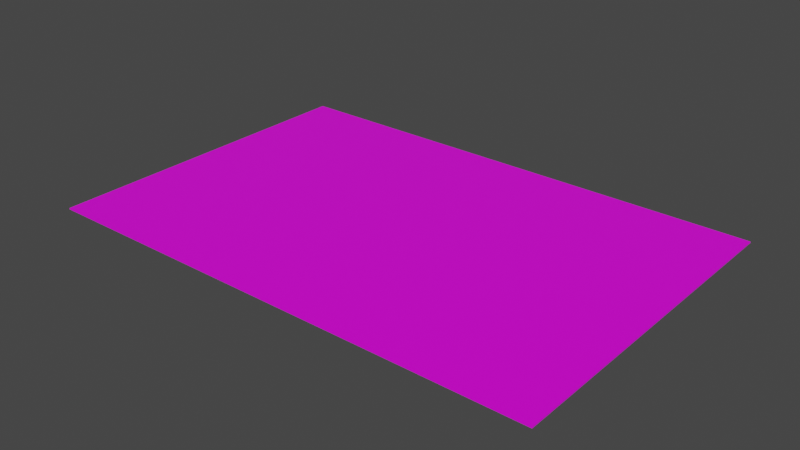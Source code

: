 # Source: GameBoard.blend  (saved by Blender 2.82.7; exported with 4.5.12 LTS)
import bpy
from mathutils import Matrix  # noqa: F401  (used for matrix-valued properties, if any)

bpy.ops.wm.read_factory_settings(use_empty=True)
scene = bpy.context.scene
scene.name = 'Scene'

# ---- collections
col_collection = bpy.data.collections.new('Collection'); scene.collection.children.link(col_collection)

# ---- images (referenced by path relative to the original .blend; pixels are not part of the script)
import os
ASSET_DIR = os.environ.get("B2B_ASSET_DIR", "")  # directory of the original .blend (textures are referenced by path, not embedded)
HERE = os.path.dirname(os.path.abspath(__file__))  # packed textures are extracted next to this script under _unpacked/

def load_image(name, relpath, width, height, colorspace="sRGB"):
    """Load a texture the original file referenced (path relative to the .blend, or extracted next to this script)."""
    p = next((c for c in (os.path.join(HERE, relpath), os.path.join(ASSET_DIR, relpath)) if relpath and os.path.exists(c)), "")
    if p:
        img = bpy.data.images.load(p, check_existing=True)
        img.name = name
    else:  # same state as the original file: an image datablock whose file is absent (Cycles renders it pink)
        img = bpy.data.images.new(name, width, height)
        img.source = "FILE"
        img.filepath = "//" + (relpath or name)
    img.colorspace_settings.name = colorspace
    return img
img_fullmap_png = load_image('FullMap.png', 'FullMap.png', 1024, 1024, 'sRGB')

# ---- materials (node trees are filled in below, after node groups)
mat_material = bpy.data.materials.new('Material')
mat_material.alpha_threshold = 0.0
mat_material.use_transparent_shadow = False
mat_material.line_color = (0.0, 0.0, 0.0, 1.0)

# ---- material node trees
mat_material.use_nodes = True; mat_material.node_tree.nodes.clear()
_N = mat_material.node_tree.nodes; _L = mat_material.node_tree.links
n0 = _N.new('ShaderNodeOutputMaterial'); n0.name = 'Material Output'; n0.location = (300, 300)
n1 = _N.new('ShaderNodeBsdfPrincipled'); n1.name = 'Principled BSDF'; n1.location = (10, 300)
n1.distribution = 'GGX'
n1.subsurface_method = 'BURLEY'
n1.inputs[2].default_value = 0.4
n1.inputs[3].default_value = 1.45
n1.inputs[27].default_value = (0.0, 0.0, 0.0, 1.0)
n1.inputs[28].default_value = 1.0
n2 = _N.new('ShaderNodeTexImage'); n2.name = 'Image Texture'; n2.location = (-280, 280)
n2.image = img_fullmap_png
_L.new(n1.outputs[0], n0.inputs[0])
_L.new(n2.outputs[0], n1.inputs[0])
n0.is_active_output = True

# ---- world
world_world = bpy.data.worlds.new('World'); scene.world = world_world
world_world.use_nodes = True; world_world.node_tree.nodes.clear()
_N = world_world.node_tree.nodes; _L = world_world.node_tree.links
n0 = _N.new('ShaderNodeOutputWorld'); n0.name = 'World Output'; n0.location = (300, 300)
n1 = _N.new('ShaderNodeBackground'); n1.name = 'Background'; n1.location = (10, 300)
n1.inputs[0].default_value = (0.05088, 0.05088, 0.05088, 1.0)
_L.new(n1.outputs[0], n0.inputs[0])
n0.is_active_output = True
world_world.color = (0.05088, 0.05088, 0.05088)
world_world.use_sun_shadow = False
world_world.sun_shadow_jitter_overblur = 0.0

# ---- meshes
me_cube = bpy.data.meshes.new('Cube')
me_cube.from_pydata([(1.0, 1.0, 1.0), (1.0, 1.0, -1.0), (1.0, -1.0, 1.0), (1.0, -1.0, -1.0), (-1.0, 1.0, 1.0), (-1.0, 1.0, -1.0), (-1.0, -1.0, 1.0), (-1.0, -1.0, -1.0)], [], [(0, 4, 6, 2), (3, 2, 6, 7), (7, 6, 4, 5), (5, 1, 3, 7), (1, 0, 2, 3), (5, 4, 0, 1)])
_uv = me_cube.uv_layers.new(name='UVMap')
_uv.uv.foreach_set('vector', [0.9706, 0.002194, 0.9706, 0.955, 0.0309, 0.955, 0.0309, 0.002194, 0.225, 0.6667, 0.225, 0.3333, 0.45, 0.3333, 0.45, 0.6667, 0.45, 0.3333, 0.225, 0.3333, 0.225, 3.974e-08, 0.45, 0.0, 0.675, 0.3333, 0.45, 0.3333, 0.45, 2.98e-08, 0.675, 0.0, 0.225, 0.3333, 8.717e-08, 0.3333, 0.0, 8.941e-08, 0.225, 0.0, 0.225, 0.6667, 2.682e-08, 0.6667, 0.0, 0.3333, 0.225, 0.3333])
me_cube.materials.append(mat_material)
me_cube.use_remesh_preserve_volume = False
me_cube.use_remesh_preserve_attributes = False
me_cube.use_mirror_vertex_groups = False
me_cube.update()

# ---- objects
ob_cube = bpy.data.objects.new('Cube', me_cube)

# ---- transforms, parenting, visibility, modifiers, constraints
ob_cube.location = (0.0, 0.0, 0.0)
ob_cube.rotation_euler = (0.0, 0.0, -1.571)
ob_cube.scale = (32.0, 48.1, 0.122)
ob_cube.lock_rotations_4d = False
ob_cube.empty_display_type = 'ARROWS'
ob_cube.lineart.crease_threshold = 0.0

# ---- collection membership
col_collection.objects.link(ob_cube)

# ---- scene / render settings (as saved in the file)
scene.frame_start = 1; scene.frame_end = 250; scene.frame_set(1)
scene.render.engine = 'BLENDER_EEVEE_NEXT'
scene.cycles.use_denoising = False
scene.cycles.samples = 128
scene.cycles.sampling_pattern = 'TABULATED_SOBOL'
scene.cycles.use_adaptive_sampling = False
scene.cycles.use_light_tree = False
scene.view_settings.view_transform = 'Filmic'
bpy.context.view_layer.update()

# ---- added for rendering (the .blend has no active camera and no usable light): camera, sun
cam_auto = bpy.data.cameras.new('AutoCamera')
cam_auto.lens = 50.0
cam_auto.sensor_width = 36.0
cam_auto.clip_end = 1876.17
ob_auto_camera = bpy.data.objects.new('AutoCamera', cam_auto)
scene.collection.objects.link(ob_auto_camera)
ob_auto_camera.location = (106.904, -128.285, 85.5236)
ob_auto_camera.rotation_euler = (1.09748, -7.21219e-08, 0.694738)
scene.camera = ob_auto_camera
light_auto_sun = bpy.data.lights.new('AutoSun', 'SUN')
light_auto_sun.energy = 3.0
light_auto_sun.angle = 0.0523599
ob_auto_sun = bpy.data.objects.new('AutoSun', light_auto_sun)
scene.collection.objects.link(ob_auto_sun)
ob_auto_sun.rotation_euler = (0.872665, 0.174533, 0.523599)
bpy.context.view_layer.update()
